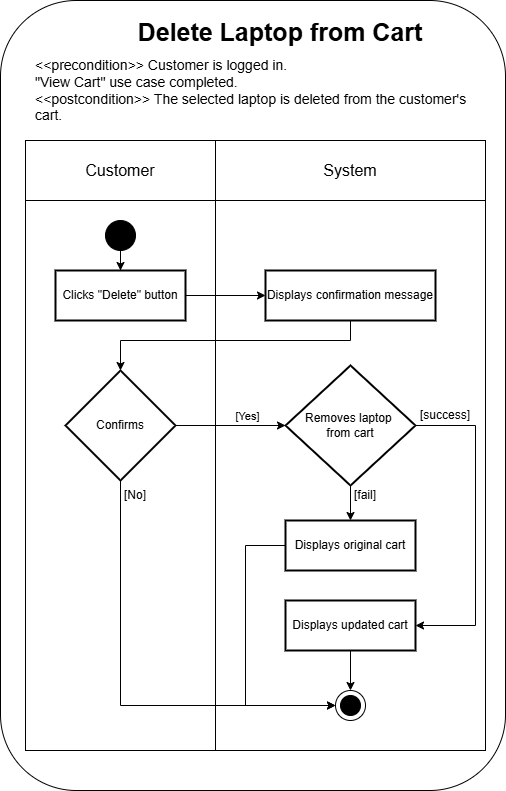

The diagram above was exported from draw.io. Its source (the exported page's mxGraphModel, read from the mxfile embedded in the PNG):
<mxGraphModel dx="2084" dy="2224" grid="1" gridSize="10" guides="1" tooltips="1" connect="1" arrows="1" fold="1" page="1" pageScale="1" pageWidth="850" pageHeight="1100" math="0" shadow="0">
  <root>
    <mxCell id="0" />
    <mxCell id="1" parent="0" />
    <mxCell id="uc8-frame" value="" style="rounded=1;whiteSpace=wrap;html=1;" parent="1" vertex="1">
      <mxGeometry x="195" y="-140" width="505" height="790" as="geometry" />
    </mxCell>
    <mxCell id="uc8-sw-sys-body" value="" style="whiteSpace=wrap;strokeWidth=1;" parent="1" vertex="1">
      <mxGeometry x="410" y="60" width="270" height="550" as="geometry" />
    </mxCell>
    <mxCell id="uc8-sw-cust-body" value="" style="whiteSpace=wrap;strokeWidth=1;" parent="1" vertex="1">
      <mxGeometry x="220" y="60" width="190" height="550" as="geometry" />
    </mxCell>
    <mxCell id="uc8-sw-cust-head" value="&lt;font style=&quot;font-size: 16px;&quot;&gt;Customer&lt;/font&gt;" style="rounded=0;whiteSpace=wrap;html=1;" parent="1" vertex="1">
      <mxGeometry x="220" width="190" height="60" as="geometry" />
    </mxCell>
    <mxCell id="uc8-sw-sys-head" value="&lt;font style=&quot;font-size: 16px;&quot;&gt;System&lt;/font&gt;" style="rounded=0;whiteSpace=wrap;html=1;" parent="1" vertex="1">
      <mxGeometry x="410" width="270" height="60" as="geometry" />
    </mxCell>
    <mxCell id="uc8-conditions" value="&lt;&lt;precondition&gt;&gt; Customer is logged in.&#10;&quot;View Cart&quot; use case completed.&#10;&lt;&lt;postcondition&gt;&gt; The selected laptop is deleted from the customer's cart." style="text;whiteSpace=wrap;fontSize=14;align=left;" parent="1" vertex="1">
      <mxGeometry x="227.5" y="-90" width="440" height="70" as="geometry" />
    </mxCell>
    <mxCell id="uc8-title" value="Delete Laptop from Cart" style="text;whiteSpace=wrap;fontSize=25;fontStyle=1;align=center;" parent="1" vertex="1">
      <mxGeometry x="330" y="-130" width="290" height="50" as="geometry" />
    </mxCell>
    <mxCell id="uc8-start" value="" style="ellipse;whiteSpace=wrap;html=1;fillColor=#000000;" parent="1" vertex="1">
      <mxGeometry x="300" y="80" width="30" height="30" as="geometry" />
    </mxCell>
    <mxCell id="uc8-edge-start" style="edgeStyle=orthogonalEdgeStyle;rounded=0;orthogonalLoop=1;jettySize=auto;html=1;" parent="1" source="uc8-start" target="uc8-act1" edge="1">
      <mxGeometry relative="1" as="geometry" />
    </mxCell>
    <mxCell id="1LVKoLHUL_9fokPqmII8-6" style="edgeStyle=orthogonalEdgeStyle;rounded=0;orthogonalLoop=1;jettySize=auto;html=1;entryX=0;entryY=0.5;entryDx=0;entryDy=0;" parent="1" source="uc8-act1" target="uc8-act2" edge="1">
      <mxGeometry relative="1" as="geometry" />
    </mxCell>
    <mxCell id="uc8-act1" value="Clicks &quot;Delete&quot; button" style="whiteSpace=wrap;strokeWidth=2;" parent="1" vertex="1">
      <mxGeometry x="250" y="130" width="130" height="50" as="geometry" />
    </mxCell>
    <mxCell id="1LVKoLHUL_9fokPqmII8-7" style="edgeStyle=orthogonalEdgeStyle;rounded=0;orthogonalLoop=1;jettySize=auto;html=1;" parent="1" source="uc8-act2" target="uc8-dec1" edge="1">
      <mxGeometry relative="1" as="geometry">
        <Array as="points">
          <mxPoint x="545" y="200" />
          <mxPoint x="315" y="200" />
        </Array>
      </mxGeometry>
    </mxCell>
    <mxCell id="uc8-act2" value="Displays confirmation message" style="whiteSpace=wrap;strokeWidth=2;" parent="1" vertex="1">
      <mxGeometry x="460" y="130" width="170" height="50" as="geometry" />
    </mxCell>
    <mxCell id="xErJFG6Cw3p5qa8Np4WS-7" style="edgeStyle=orthogonalEdgeStyle;rounded=0;orthogonalLoop=1;jettySize=auto;html=1;entryX=0;entryY=0.5;entryDx=0;entryDy=0;" edge="1" parent="1" source="uc8-dec1" target="uc8-end-outer">
      <mxGeometry relative="1" as="geometry">
        <Array as="points">
          <mxPoint x="315" y="565" />
        </Array>
      </mxGeometry>
    </mxCell>
    <mxCell id="uc8-dec1" value="Confirms" style="rhombus;strokeWidth=2;whiteSpace=wrap;" parent="1" vertex="1">
      <mxGeometry x="260" y="230" width="110" height="110" as="geometry" />
    </mxCell>
    <mxCell id="uc8-edge-d1-yes" style="edgeStyle=orthogonalEdgeStyle;rounded=0;orthogonalLoop=1;jettySize=auto;html=1;" parent="1" source="uc8-dec1" target="uc8-dec2" edge="1">
      <mxGeometry relative="1" as="geometry" />
    </mxCell>
    <mxCell id="uc8-edge-d1-yes-lbl" value="[Yes]" style="edgeLabel;html=1;align=center;verticalAlign=middle;resizable=0;points=[];" parent="uc8-edge-d1-yes" vertex="1" connectable="0">
      <mxGeometry x="-0.25" y="2" relative="1" as="geometry">
        <mxPoint x="29" y="-8" as="offset" />
      </mxGeometry>
    </mxCell>
    <mxCell id="xErJFG6Cw3p5qa8Np4WS-2" style="edgeStyle=orthogonalEdgeStyle;rounded=0;orthogonalLoop=1;jettySize=auto;html=1;exitX=0.5;exitY=1;exitDx=0;exitDy=0;entryX=0.5;entryY=0;entryDx=0;entryDy=0;" edge="1" parent="1" source="uc8-dec2" target="uc8-act3">
      <mxGeometry relative="1" as="geometry" />
    </mxCell>
    <mxCell id="xErJFG6Cw3p5qa8Np4WS-4" style="edgeStyle=orthogonalEdgeStyle;rounded=0;orthogonalLoop=1;jettySize=auto;html=1;entryX=1;entryY=0.5;entryDx=0;entryDy=0;" edge="1" parent="1" source="uc8-dec2" target="uc8-act4">
      <mxGeometry relative="1" as="geometry">
        <Array as="points">
          <mxPoint x="670" y="285" />
          <mxPoint x="670" y="485" />
        </Array>
      </mxGeometry>
    </mxCell>
    <mxCell id="uc8-dec2" value="Removes laptop &#10;from cart" style="rhombus;strokeWidth=2;whiteSpace=wrap;" parent="1" vertex="1">
      <mxGeometry x="480" y="225" width="130" height="120" as="geometry" />
    </mxCell>
    <mxCell id="xErJFG6Cw3p5qa8Np4WS-6" style="edgeStyle=orthogonalEdgeStyle;rounded=0;orthogonalLoop=1;jettySize=auto;html=1;entryX=0.5;entryY=0;entryDx=0;entryDy=0;" edge="1" parent="1" source="uc8-act4" target="uc8-end-outer">
      <mxGeometry relative="1" as="geometry" />
    </mxCell>
    <mxCell id="uc8-act4" value="Displays updated cart" style="whiteSpace=wrap;strokeWidth=2;" parent="1" vertex="1">
      <mxGeometry x="480" y="460" width="130" height="50" as="geometry" />
    </mxCell>
    <mxCell id="xErJFG6Cw3p5qa8Np4WS-8" style="edgeStyle=orthogonalEdgeStyle;rounded=0;orthogonalLoop=1;jettySize=auto;html=1;entryX=0;entryY=0.5;entryDx=0;entryDy=0;" edge="1" parent="1" source="uc8-act3" target="uc8-end-outer">
      <mxGeometry relative="1" as="geometry">
        <Array as="points">
          <mxPoint x="440" y="405" />
          <mxPoint x="440" y="565" />
        </Array>
      </mxGeometry>
    </mxCell>
    <mxCell id="uc8-act3" value="Displays original cart" style="whiteSpace=wrap;strokeWidth=2;" parent="1" vertex="1">
      <mxGeometry x="480" y="380" width="130" height="50" as="geometry" />
    </mxCell>
    <mxCell id="uc8-end-group1" value="" style="group" parent="1" vertex="1" connectable="0">
      <mxGeometry x="530" y="550" width="30" height="30" as="geometry" />
    </mxCell>
    <mxCell id="uc8-end-outer" value="" style="ellipse;whiteSpace=wrap;html=1;fillColor=#FFFFFF;" parent="uc8-end-group1" vertex="1">
      <mxGeometry width="30" height="30" as="geometry" />
    </mxCell>
    <mxCell id="uc8-end-inner" value="" style="ellipse;whiteSpace=wrap;html=1;fillColor=#000000;" parent="uc8-end-group1" vertex="1">
      <mxGeometry x="5" y="5" width="20" height="20" as="geometry" />
    </mxCell>
    <mxCell id="1LVKoLHUL_9fokPqmII8-2" value="[success]" style="text;html=1;whiteSpace=wrap;strokeColor=none;fillColor=none;align=center;verticalAlign=middle;rounded=0;" parent="1" vertex="1">
      <mxGeometry x="610" y="260" width="60" height="30" as="geometry" />
    </mxCell>
    <mxCell id="xErJFG6Cw3p5qa8Np4WS-1" value="[No]" style="text;html=1;whiteSpace=wrap;strokeColor=none;fillColor=none;align=center;verticalAlign=middle;rounded=0;" vertex="1" parent="1">
      <mxGeometry x="300" y="340" width="60" height="30" as="geometry" />
    </mxCell>
    <mxCell id="xErJFG6Cw3p5qa8Np4WS-3" value="[fail]" style="text;html=1;whiteSpace=wrap;strokeColor=none;fillColor=none;align=center;verticalAlign=middle;rounded=0;" vertex="1" parent="1">
      <mxGeometry x="530" y="340" width="60" height="30" as="geometry" />
    </mxCell>
  </root>
</mxGraphModel>